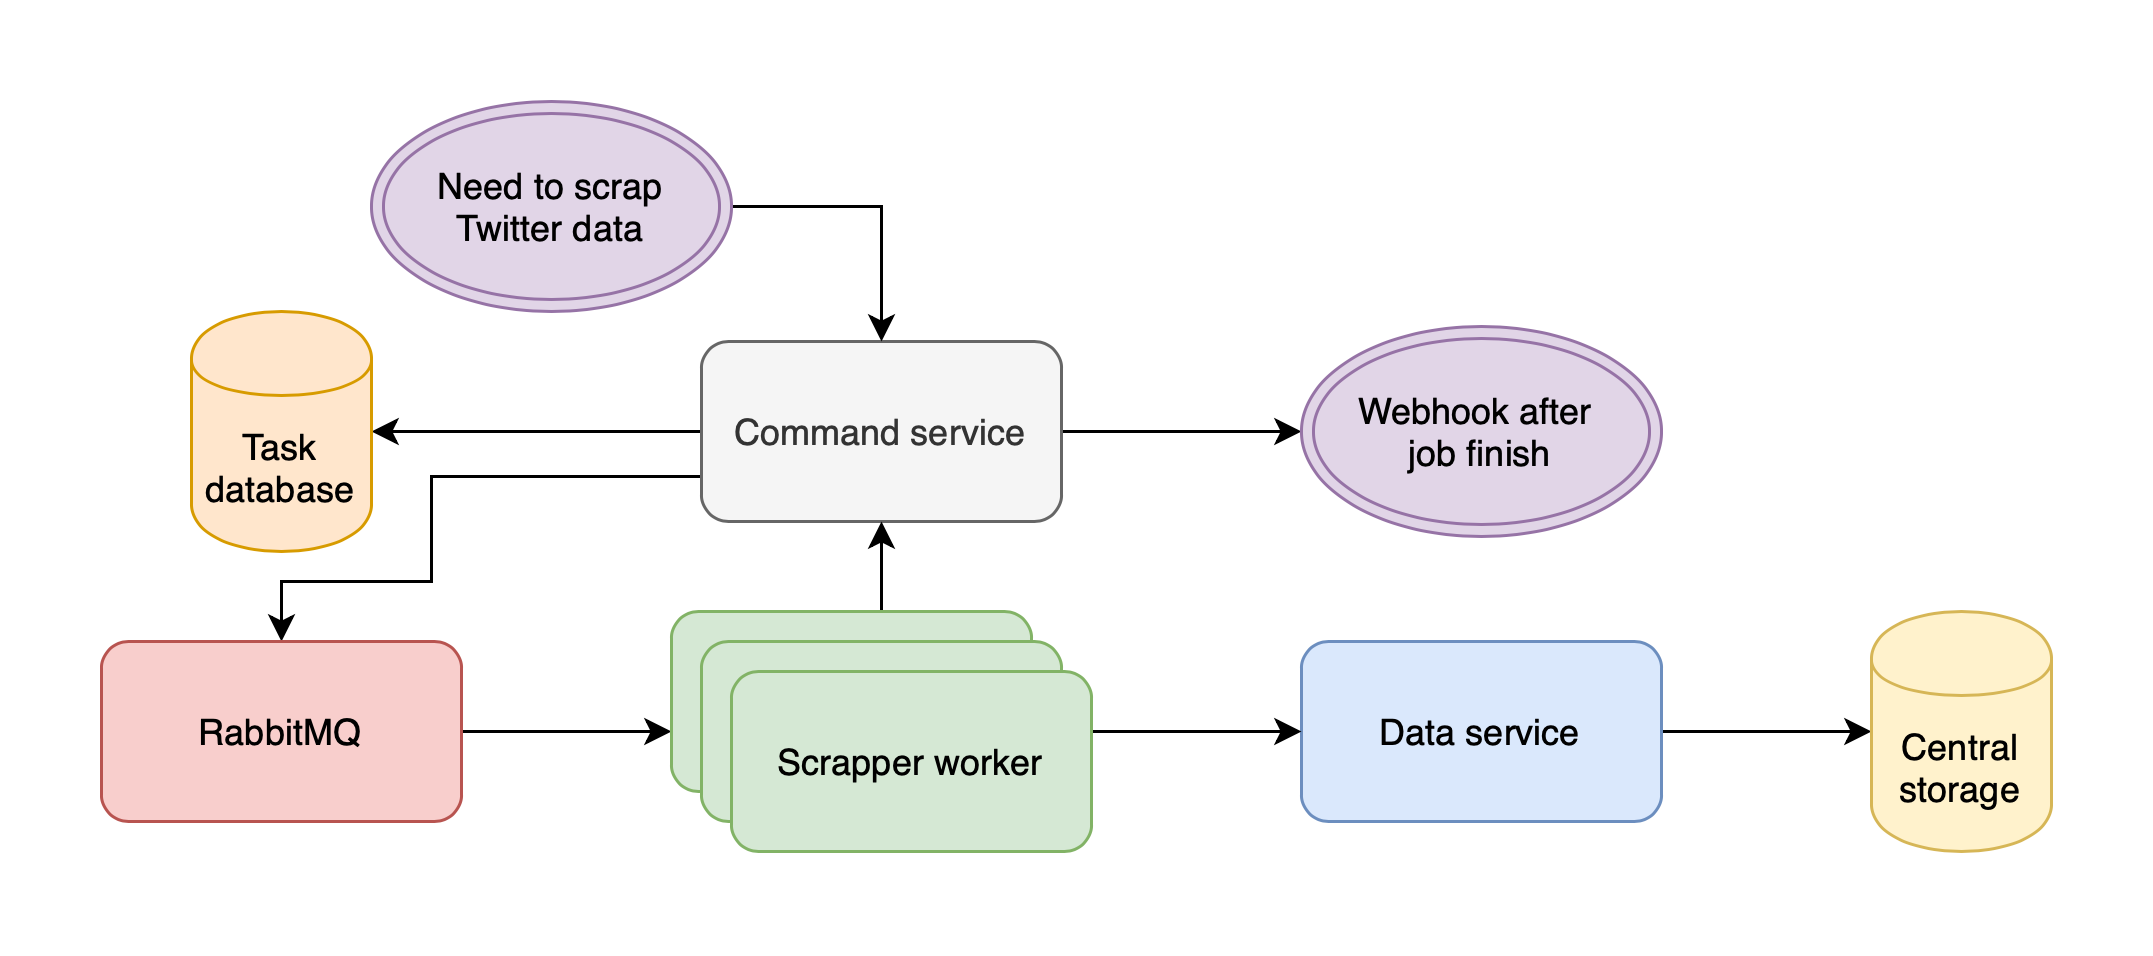

The diagram above was exported from draw.io. Its source (the exported page's mxGraphModel, read from the mxfile embedded in the PNG):
<mxGraphModel dx="1188" dy="702" grid="1" gridSize="10" guides="1" tooltips="1" connect="1" arrows="1" fold="1" page="1" pageScale="1" pageWidth="1169" pageHeight="827" math="0" shadow="0">
  <root>
    <mxCell id="0" />
    <mxCell id="1" parent="0" />
    <mxCell id="fngmdLly8Q6jgmcUXBRf-20" style="edgeStyle=orthogonalEdgeStyle;rounded=0;orthogonalLoop=1;jettySize=auto;html=1;entryX=1;entryY=0.5;entryDx=0;entryDy=0;" edge="1" parent="1" source="fngmdLly8Q6jgmcUXBRf-1" target="fngmdLly8Q6jgmcUXBRf-19">
      <mxGeometry relative="1" as="geometry" />
    </mxCell>
    <mxCell id="fngmdLly8Q6jgmcUXBRf-22" style="edgeStyle=orthogonalEdgeStyle;rounded=0;orthogonalLoop=1;jettySize=auto;html=1;exitX=0;exitY=0.75;exitDx=0;exitDy=0;" edge="1" parent="1" source="fngmdLly8Q6jgmcUXBRf-1" target="fngmdLly8Q6jgmcUXBRf-2">
      <mxGeometry relative="1" as="geometry">
        <Array as="points">
          <mxPoint x="310" y="255" />
          <mxPoint x="310" y="290" />
          <mxPoint x="260" y="290" />
        </Array>
      </mxGeometry>
    </mxCell>
    <mxCell id="fngmdLly8Q6jgmcUXBRf-42" style="edgeStyle=orthogonalEdgeStyle;rounded=0;orthogonalLoop=1;jettySize=auto;html=1;entryX=0;entryY=0.5;entryDx=0;entryDy=0;" edge="1" parent="1" source="fngmdLly8Q6jgmcUXBRf-1" target="fngmdLly8Q6jgmcUXBRf-41">
      <mxGeometry relative="1" as="geometry" />
    </mxCell>
    <mxCell id="fngmdLly8Q6jgmcUXBRf-1" value="Command service" style="rounded=1;whiteSpace=wrap;html=1;fillColor=#f5f5f5;strokeColor=#666666;fontColor=#333333;" vertex="1" parent="1">
      <mxGeometry x="400" y="210" width="120" height="60" as="geometry" />
    </mxCell>
    <mxCell id="fngmdLly8Q6jgmcUXBRf-50" style="edgeStyle=orthogonalEdgeStyle;rounded=0;orthogonalLoop=1;jettySize=auto;html=1;exitX=1;exitY=0.5;exitDx=0;exitDy=0;" edge="1" parent="1" source="fngmdLly8Q6jgmcUXBRf-2" target="fngmdLly8Q6jgmcUXBRf-5">
      <mxGeometry relative="1" as="geometry">
        <Array as="points">
          <mxPoint x="360" y="340" />
          <mxPoint x="360" y="340" />
        </Array>
      </mxGeometry>
    </mxCell>
    <mxCell id="fngmdLly8Q6jgmcUXBRf-2" value="RabbitMQ" style="rounded=1;whiteSpace=wrap;html=1;fillColor=#f8cecc;strokeColor=#b85450;" vertex="1" parent="1">
      <mxGeometry x="200" y="310" width="120" height="60" as="geometry" />
    </mxCell>
    <mxCell id="fngmdLly8Q6jgmcUXBRf-51" style="edgeStyle=orthogonalEdgeStyle;rounded=0;orthogonalLoop=1;jettySize=auto;html=1;exitX=0.5;exitY=0;exitDx=0;exitDy=0;entryX=0.5;entryY=1;entryDx=0;entryDy=0;" edge="1" parent="1" source="fngmdLly8Q6jgmcUXBRf-5" target="fngmdLly8Q6jgmcUXBRf-1">
      <mxGeometry relative="1" as="geometry" />
    </mxCell>
    <mxCell id="fngmdLly8Q6jgmcUXBRf-5" value="Scrapper worker" style="rounded=1;whiteSpace=wrap;html=1;fillColor=#d5e8d4;strokeColor=#82b366;" vertex="1" parent="1">
      <mxGeometry x="390" y="300" width="120" height="60" as="geometry" />
    </mxCell>
    <mxCell id="fngmdLly8Q6jgmcUXBRf-19" value="Task&lt;br&gt;database" style="shape=cylinder;whiteSpace=wrap;html=1;boundedLbl=1;backgroundOutline=1;fillColor=#ffe6cc;strokeColor=#d79b00;" vertex="1" parent="1">
      <mxGeometry x="230" y="200" width="60" height="80" as="geometry" />
    </mxCell>
    <mxCell id="fngmdLly8Q6jgmcUXBRf-32" style="edgeStyle=orthogonalEdgeStyle;rounded=0;orthogonalLoop=1;jettySize=auto;html=1;entryX=0;entryY=0.5;entryDx=0;entryDy=0;" edge="1" parent="1" source="fngmdLly8Q6jgmcUXBRf-28" target="fngmdLly8Q6jgmcUXBRf-29">
      <mxGeometry relative="1" as="geometry" />
    </mxCell>
    <mxCell id="fngmdLly8Q6jgmcUXBRf-28" value="Data service" style="rounded=1;whiteSpace=wrap;html=1;fillColor=#dae8fc;strokeColor=#6c8ebf;" vertex="1" parent="1">
      <mxGeometry x="600" y="310" width="120" height="60" as="geometry" />
    </mxCell>
    <mxCell id="fngmdLly8Q6jgmcUXBRf-29" value="Central storage" style="shape=cylinder;whiteSpace=wrap;html=1;boundedLbl=1;backgroundOutline=1;fillColor=#fff2cc;strokeColor=#d6b656;" vertex="1" parent="1">
      <mxGeometry x="790" y="300" width="60" height="80" as="geometry" />
    </mxCell>
    <mxCell id="fngmdLly8Q6jgmcUXBRf-44" style="edgeStyle=orthogonalEdgeStyle;rounded=0;orthogonalLoop=1;jettySize=auto;html=1;entryX=0.5;entryY=0;entryDx=0;entryDy=0;exitX=1;exitY=0.5;exitDx=0;exitDy=0;" edge="1" parent="1" source="fngmdLly8Q6jgmcUXBRf-39" target="fngmdLly8Q6jgmcUXBRf-1">
      <mxGeometry relative="1" as="geometry" />
    </mxCell>
    <mxCell id="fngmdLly8Q6jgmcUXBRf-39" value="&lt;span style=&quot;font-family: &amp;#34;helvetica&amp;#34; ; font-size: 12px ; font-style: normal ; font-weight: normal ; letter-spacing: normal ; text-align: center ; text-indent: 0px ; text-transform: none ; word-spacing: 0px ; text-decoration: none ; float: none ; display: inline&quot;&gt;Need to scrap Twitter data&lt;/span&gt;" style="ellipse;shape=doubleEllipse;whiteSpace=wrap;html=1;fillColor=#e1d5e7;strokeColor=#9673a6;" vertex="1" parent="1">
      <mxGeometry x="290" y="130" width="120" height="70" as="geometry" />
    </mxCell>
    <mxCell id="fngmdLly8Q6jgmcUXBRf-41" value="Webhook after&amp;nbsp;&lt;br&gt;job finish" style="ellipse;shape=doubleEllipse;whiteSpace=wrap;html=1;fillColor=#e1d5e7;strokeColor=#9673a6;" vertex="1" parent="1">
      <mxGeometry x="600" y="205" width="120" height="70" as="geometry" />
    </mxCell>
    <mxCell id="fngmdLly8Q6jgmcUXBRf-45" value="Scrapper worker" style="rounded=1;whiteSpace=wrap;html=1;fillColor=#d5e8d4;strokeColor=#82b366;" vertex="1" parent="1">
      <mxGeometry x="400" y="310" width="120" height="60" as="geometry" />
    </mxCell>
    <mxCell id="fngmdLly8Q6jgmcUXBRf-52" style="edgeStyle=orthogonalEdgeStyle;rounded=0;orthogonalLoop=1;jettySize=auto;html=1;entryX=0;entryY=0.5;entryDx=0;entryDy=0;" edge="1" parent="1" source="fngmdLly8Q6jgmcUXBRf-46" target="fngmdLly8Q6jgmcUXBRf-28">
      <mxGeometry relative="1" as="geometry">
        <Array as="points">
          <mxPoint x="560" y="340" />
          <mxPoint x="560" y="340" />
        </Array>
      </mxGeometry>
    </mxCell>
    <mxCell id="fngmdLly8Q6jgmcUXBRf-46" value="Scrapper worker" style="rounded=1;whiteSpace=wrap;html=1;fillColor=#d5e8d4;strokeColor=#82b366;" vertex="1" parent="1">
      <mxGeometry x="410" y="320" width="120" height="60" as="geometry" />
    </mxCell>
  </root>
</mxGraphModel>